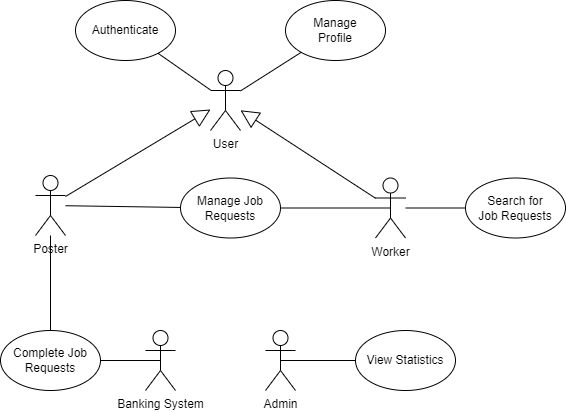

The diagram above was exported from draw.io. Its source (the exported page's mxGraphModel, read from the mxfile embedded in the PNG):
<mxGraphModel dx="1449" dy="627" grid="1" gridSize="10" guides="1" tooltips="1" connect="1" arrows="1" fold="1" page="1" pageScale="1" pageWidth="850" pageHeight="1100" math="0" shadow="0">
  <root>
    <mxCell id="0" />
    <mxCell id="1" parent="0" />
    <mxCell id="pRTIFLP0dA37CB35MKEG-11" value="Poster" style="shape=umlActor;verticalLabelPosition=bottom;verticalAlign=top;html=1;outlineConnect=0;" parent="1" vertex="1">
      <mxGeometry x="180" y="275" width="30" height="60" as="geometry" />
    </mxCell>
    <mxCell id="pRTIFLP0dA37CB35MKEG-12" value="" style="ellipse;whiteSpace=wrap;html=1;" parent="1" vertex="1">
      <mxGeometry x="325" y="277.5" width="100" height="60" as="geometry" />
    </mxCell>
    <mxCell id="pRTIFLP0dA37CB35MKEG-13" value="Manage Job Requests" style="text;html=1;strokeColor=none;fillColor=none;align=center;verticalAlign=middle;whiteSpace=wrap;rounded=0;" parent="1" vertex="1">
      <mxGeometry x="335" y="292.5" width="80" height="30" as="geometry" />
    </mxCell>
    <mxCell id="pRTIFLP0dA37CB35MKEG-14" value="Worker" style="shape=umlActor;verticalLabelPosition=bottom;verticalAlign=top;html=1;outlineConnect=0;" parent="1" vertex="1">
      <mxGeometry x="520" y="277.5" width="30" height="60" as="geometry" />
    </mxCell>
    <mxCell id="pRTIFLP0dA37CB35MKEG-15" value="User" style="shape=umlActor;verticalLabelPosition=bottom;verticalAlign=top;html=1;outlineConnect=0;" parent="1" vertex="1">
      <mxGeometry x="355" y="170" width="30" height="60" as="geometry" />
    </mxCell>
    <mxCell id="pRTIFLP0dA37CB35MKEG-16" value="Admin" style="shape=umlActor;verticalLabelPosition=bottom;verticalAlign=top;html=1;outlineConnect=0;" parent="1" vertex="1">
      <mxGeometry x="410" y="430" width="30" height="60" as="geometry" />
    </mxCell>
    <mxCell id="pRTIFLP0dA37CB35MKEG-19" value="" style="ellipse;whiteSpace=wrap;html=1;" parent="1" vertex="1">
      <mxGeometry x="610" y="277.5" width="100" height="60" as="geometry" />
    </mxCell>
    <mxCell id="pRTIFLP0dA37CB35MKEG-20" value="Search for Job Requests" style="text;html=1;strokeColor=none;fillColor=none;align=center;verticalAlign=middle;whiteSpace=wrap;rounded=0;" parent="1" vertex="1">
      <mxGeometry x="620" y="292.5" width="80" height="30" as="geometry" />
    </mxCell>
    <mxCell id="pRTIFLP0dA37CB35MKEG-25" value="" style="ellipse;whiteSpace=wrap;html=1;" parent="1" vertex="1">
      <mxGeometry x="500" y="430" width="100" height="60" as="geometry" />
    </mxCell>
    <mxCell id="pRTIFLP0dA37CB35MKEG-26" value="View Statistics" style="text;html=1;strokeColor=none;fillColor=none;align=center;verticalAlign=middle;whiteSpace=wrap;rounded=0;" parent="1" vertex="1">
      <mxGeometry x="510" y="445" width="80" height="30" as="geometry" />
    </mxCell>
    <mxCell id="pRTIFLP0dA37CB35MKEG-27" value="" style="ellipse;whiteSpace=wrap;html=1;" parent="1" vertex="1">
      <mxGeometry x="430" y="100" width="100" height="60" as="geometry" />
    </mxCell>
    <mxCell id="pRTIFLP0dA37CB35MKEG-28" value="Manage Profile" style="text;html=1;strokeColor=none;fillColor=none;align=center;verticalAlign=middle;whiteSpace=wrap;rounded=0;" parent="1" vertex="1">
      <mxGeometry x="440" y="115" width="80" height="30" as="geometry" />
    </mxCell>
    <mxCell id="pRTIFLP0dA37CB35MKEG-29" value="" style="ellipse;whiteSpace=wrap;html=1;" parent="1" vertex="1">
      <mxGeometry x="220" y="100" width="100" height="60" as="geometry" />
    </mxCell>
    <mxCell id="pRTIFLP0dA37CB35MKEG-30" value="Authenticate" style="text;html=1;strokeColor=none;fillColor=none;align=center;verticalAlign=middle;whiteSpace=wrap;rounded=0;" parent="1" vertex="1">
      <mxGeometry x="230" y="115" width="80" height="30" as="geometry" />
    </mxCell>
    <mxCell id="pRTIFLP0dA37CB35MKEG-34" value="" style="endArrow=none;html=1;rounded=0;" parent="1" source="pRTIFLP0dA37CB35MKEG-11" target="pRTIFLP0dA37CB35MKEG-12" edge="1">
      <mxGeometry width="50" height="50" relative="1" as="geometry">
        <mxPoint x="280" y="490" as="sourcePoint" />
        <mxPoint x="330" y="440" as="targetPoint" />
      </mxGeometry>
    </mxCell>
    <mxCell id="pRTIFLP0dA37CB35MKEG-36" value="" style="endArrow=none;html=1;rounded=0;" parent="1" source="pRTIFLP0dA37CB35MKEG-14" target="pRTIFLP0dA37CB35MKEG-19" edge="1">
      <mxGeometry width="50" height="50" relative="1" as="geometry">
        <mxPoint x="400" y="487.5" as="sourcePoint" />
        <mxPoint x="450" y="437.5" as="targetPoint" />
      </mxGeometry>
    </mxCell>
    <mxCell id="pRTIFLP0dA37CB35MKEG-40" value="" style="endArrow=none;html=1;rounded=0;" parent="1" source="pRTIFLP0dA37CB35MKEG-15" target="pRTIFLP0dA37CB35MKEG-29" edge="1">
      <mxGeometry width="50" height="50" relative="1" as="geometry">
        <mxPoint x="400" y="240" as="sourcePoint" />
        <mxPoint x="450" y="190" as="targetPoint" />
      </mxGeometry>
    </mxCell>
    <mxCell id="pRTIFLP0dA37CB35MKEG-41" value="" style="endArrow=none;html=1;rounded=0;" parent="1" source="pRTIFLP0dA37CB35MKEG-15" target="pRTIFLP0dA37CB35MKEG-27" edge="1">
      <mxGeometry width="50" height="50" relative="1" as="geometry">
        <mxPoint x="400" y="240" as="sourcePoint" />
        <mxPoint x="450" y="190" as="targetPoint" />
      </mxGeometry>
    </mxCell>
    <mxCell id="pRTIFLP0dA37CB35MKEG-42" value="" style="endArrow=none;html=1;rounded=0;entryX=0.5;entryY=0.5;entryDx=0;entryDy=0;entryPerimeter=0;" parent="1" source="pRTIFLP0dA37CB35MKEG-25" target="pRTIFLP0dA37CB35MKEG-16" edge="1">
      <mxGeometry width="50" height="50" relative="1" as="geometry">
        <mxPoint x="10" y="380" as="sourcePoint" />
        <mxPoint x="60" y="330" as="targetPoint" />
      </mxGeometry>
    </mxCell>
    <mxCell id="pRTIFLP0dA37CB35MKEG-43" value="" style="endArrow=block;endSize=16;endFill=0;html=1;rounded=0;" parent="1" source="pRTIFLP0dA37CB35MKEG-11" target="pRTIFLP0dA37CB35MKEG-15" edge="1">
      <mxGeometry x="0.1176" width="160" relative="1" as="geometry">
        <mxPoint x="230" y="260" as="sourcePoint" />
        <mxPoint x="460" y="310" as="targetPoint" />
        <mxPoint as="offset" />
      </mxGeometry>
    </mxCell>
    <mxCell id="pRTIFLP0dA37CB35MKEG-45" value="" style="endArrow=block;endSize=16;endFill=0;html=1;rounded=0;" parent="1" source="pRTIFLP0dA37CB35MKEG-14" target="pRTIFLP0dA37CB35MKEG-15" edge="1">
      <mxGeometry width="160" relative="1" as="geometry">
        <mxPoint x="230" y="260" as="sourcePoint" />
        <mxPoint x="460" y="310" as="targetPoint" />
      </mxGeometry>
    </mxCell>
    <mxCell id="pRTIFLP0dA37CB35MKEG-46" value="Banking System" style="shape=umlActor;verticalLabelPosition=bottom;verticalAlign=top;html=1;" parent="1" vertex="1">
      <mxGeometry x="290" y="430" width="30" height="60" as="geometry" />
    </mxCell>
    <mxCell id="pRTIFLP0dA37CB35MKEG-48" value="" style="endArrow=none;html=1;rounded=0;exitX=1;exitY=0.5;exitDx=0;exitDy=0;entryX=0.5;entryY=0.5;entryDx=0;entryDy=0;entryPerimeter=0;" parent="1" source="pRTIFLP0dA37CB35MKEG-49" target="pRTIFLP0dA37CB35MKEG-46" edge="1">
      <mxGeometry width="50" height="50" relative="1" as="geometry">
        <mxPoint x="315" y="650" as="sourcePoint" />
        <mxPoint x="195" y="530" as="targetPoint" />
      </mxGeometry>
    </mxCell>
    <mxCell id="pRTIFLP0dA37CB35MKEG-49" value="" style="ellipse;whiteSpace=wrap;html=1;" parent="1" vertex="1">
      <mxGeometry x="145" y="430" width="100" height="60" as="geometry" />
    </mxCell>
    <mxCell id="pRTIFLP0dA37CB35MKEG-50" value="Complete Job Requests" style="text;html=1;strokeColor=none;fillColor=none;align=center;verticalAlign=middle;whiteSpace=wrap;rounded=0;" parent="1" vertex="1">
      <mxGeometry x="155" y="445" width="80" height="30" as="geometry" />
    </mxCell>
    <mxCell id="pRTIFLP0dA37CB35MKEG-53" value="" style="endArrow=none;html=1;rounded=0;" parent="1" source="pRTIFLP0dA37CB35MKEG-11" target="pRTIFLP0dA37CB35MKEG-49" edge="1">
      <mxGeometry width="50" height="50" relative="1" as="geometry">
        <mxPoint x="410" y="490" as="sourcePoint" />
        <mxPoint x="570" y="600" as="targetPoint" />
      </mxGeometry>
    </mxCell>
    <mxCell id="1UO1rwccVJyW0c7atlYg-1" value="" style="endArrow=none;html=1;rounded=0;entryX=0.5;entryY=0.5;entryDx=0;entryDy=0;entryPerimeter=0;exitX=1;exitY=0.5;exitDx=0;exitDy=0;" parent="1" source="pRTIFLP0dA37CB35MKEG-12" target="pRTIFLP0dA37CB35MKEG-14" edge="1">
      <mxGeometry width="50" height="50" relative="1" as="geometry">
        <mxPoint x="430" y="310" as="sourcePoint" />
        <mxPoint x="450" y="260" as="targetPoint" />
      </mxGeometry>
    </mxCell>
  </root>
</mxGraphModel>